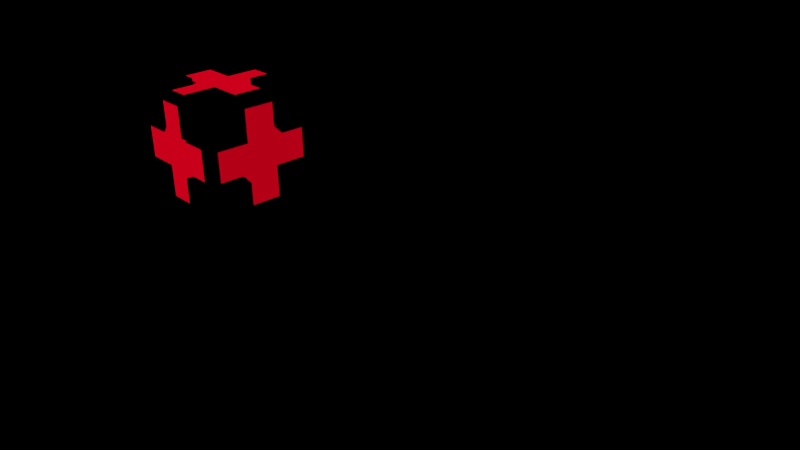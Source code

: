 # Source: Bombbox.blend  (saved by Blender 2.70.0; exported with 4.5.12 LTS)
import bpy
from mathutils import Matrix  # noqa: F401  (used for matrix-valued properties, if any)

bpy.ops.wm.read_factory_settings(use_empty=True)
scene = bpy.context.scene
scene.name = 'Scene'

# ---- collections
col_collection_1 = bpy.data.collections.new('Collection 1'); scene.collection.children.link(col_collection_1)

# ---- materials (node trees are filled in below, after node groups)
mat_glow2 = bpy.data.materials.new('Glow2')
mat_glow2.alpha_threshold = 0.0
mat_glow2.use_transparent_shadow = False
mat_glow2.diffuse_color = (1.0, 0.0, 0.01819, 1.0)
mat_glow2.roughness = 0.5
mat_glow2.line_color = (0.0, 0.0, 0.0, 1.0)
mat_border = bpy.data.materials.new('Border')
mat_border.alpha_threshold = 0.0
mat_border.use_transparent_shadow = False
mat_border.diffuse_color = (0.0, 0.0, 0.0, 1.0)
mat_border.roughness = 0.5
mat_border.line_color = (0.0, 0.0, 0.0, 1.0)

# ---- material node trees

# ---- world
world_world = bpy.data.worlds.new('World'); scene.world = world_world
world_world.color = (0.0, 0.0, 0.0)
world_world.use_sun_shadow = False
world_world.sun_shadow_jitter_overblur = 0.0
world_world.cycles.sampling_method = 'MANUAL'
world_world.cycles.sample_map_resolution = 256

# ---- cameras
cam_camera = bpy.data.cameras.new('Camera')
cam_camera.clip_end = 100.0
cam_camera.lens = 35.0
cam_camera.sensor_width = 32.0
cam_camera.sensor_height = 18.0
cam_camera.ortho_scale = 7.314
cam_camera.dof.focus_distance = 0.0
cam_camera.dof.aperture_fstop = 128.0

# ---- meshes
me_cube_001 = bpy.data.meshes.new('Cube.001')
me_cube_001.from_pydata([(-1.496, 1.504, -1.501), (-1.496, -1.503, -1.501), (-1.496, -1.503, 1.505), (-1.496, 1.504, 1.505), (1.492, 1.504, -1.501), (1.492, -1.503, -1.501), (1.492, -1.503, 1.505), (1.492, 1.504, 1.505), (-1.496, 1.504, -0.4992), (-1.496, -1.503, -0.4992), (1.492, 1.504, -0.4992), (1.492, -1.503, -0.4992), (-1.496, 1.504, 0.503), (-1.496, -1.503, 0.503), (1.492, 1.504, 0.503), (1.492, -1.503, 0.503), (-1.496, -0.485, -1.501), (-1.496, -0.485, 1.505), (1.492, -0.485, -1.501), (1.492, -0.485, 1.505), (-1.496, -0.485, -0.4992), (1.492, -0.485, -0.4992), (-1.496, -0.485, 0.503), (1.492, -0.485, 0.503), (-1.496, 0.5093, 1.505), (1.492, 0.5093, 1.505), (-1.496, 0.5093, -0.4992), (-1.496, 0.5093, 0.503), (-1.496, 0.5093, -1.501), (1.492, 0.5093, -1.501), (1.492, 0.5093, -0.4992), (1.492, 0.5093, 0.503), (0.4802, 1.504, -1.501), (0.4802, -1.503, -1.501), (0.4802, -1.503, 1.505), (0.4802, 1.504, 1.505), (0.4802, -1.503, -0.4992), (0.4802, 1.504, -0.4992), (0.4802, -1.503, 0.503), (0.4802, 1.504, 0.503), (0.4802, -0.485, -1.501), (0.4802, -0.485, 1.505), (0.4802, 0.5093, 1.505), (0.4802, 0.5093, -1.501), (-0.5081, -1.503, -0.4992), (-0.5081, -1.503, 0.503), (-0.5081, -0.485, -1.501), (-0.5081, -0.485, 1.505), (-0.5081, 0.5093, 1.505), (-0.5081, 0.5093, -1.501), (-0.5081, 1.504, -1.501), (-0.5081, -1.503, -1.501), (-0.5081, -1.503, 1.505), (-0.5081, 1.504, 1.505), (-0.5081, 1.504, -0.4992), (-0.5081, 1.504, 0.503), (-1.496, -1.312, -1.501), (1.492, -1.312, -1.501), (1.492, -1.312, -0.4992), (1.492, -1.312, 0.503), (-1.496, -1.312, 1.505), (1.492, -1.312, 1.505), (-1.496, -1.312, -0.4992), (-1.496, -1.312, 0.503), (0.4802, -1.312, -1.501), (0.4802, -1.312, 1.505), (-0.5081, -1.312, -1.501), (-0.5081, -1.312, 1.505), (-1.496, 1.317, 1.505), (1.492, 1.317, 1.505), (-1.496, 1.317, -0.4992), (-1.496, 1.317, 0.503), (-1.496, 1.317, -1.501), (1.492, 1.317, -1.501), (1.492, 1.317, -0.4992), (1.492, 1.317, 0.503), (0.4802, 1.317, 1.505), (0.4802, 1.317, -1.501), (-0.5081, 1.317, 1.505), (-0.5081, 1.317, -1.501), (-1.311, -1.503, -0.4992), (-1.311, -1.503, 0.503), (-1.311, -0.485, -1.501), (-1.311, -0.485, 1.505), (-1.311, 0.5093, 1.505), (-1.311, 0.5093, -1.501), (-1.311, 1.504, -1.501), (-1.311, -1.503, -1.501), (-1.311, -1.503, 1.505), (-1.311, 1.504, 1.505), (-1.311, 1.504, -0.4992), (-1.311, 1.504, 0.503), (-1.311, -1.312, -1.501), (-1.311, -1.312, 1.505), (-1.311, 1.317, 1.505), (-1.311, 1.317, -1.501), (1.308, 1.504, -1.501), (1.308, -1.503, -1.501), (1.308, -1.503, 1.505), (1.308, 1.504, 1.505), (1.308, 1.504, -0.4992), (1.308, 1.504, 0.503), (1.308, -1.503, -0.4992), (1.308, -1.503, 0.503), (1.308, -0.485, -1.501), (1.308, -0.485, 1.505), (1.308, 0.5093, 1.505), (1.308, 0.5093, -1.501), (1.308, -1.312, -1.501), (1.308, -1.312, 1.505), (1.308, 1.317, 1.505), (1.308, 1.317, -1.501), (-1.496, 1.504, 1.344), (-1.496, -1.503, 1.344), (1.492, 1.504, 1.344), (1.492, -1.503, 1.344), (-1.496, -0.485, 1.344), (1.492, -0.485, 1.344), (-1.496, 0.5093, 1.344), (1.492, 0.5093, 1.344), (0.4802, -1.503, 1.344), (0.4802, 1.504, 1.344), (-0.5081, 1.504, 1.344), (-0.5081, -1.503, 1.344), (-1.496, -1.312, 1.344), (1.492, -1.312, 1.344), (-1.496, 1.317, 1.344), (1.492, 1.317, 1.344), (-1.311, 1.504, 1.344), (-1.311, -1.503, 1.344), (1.308, -1.503, 1.344), (1.308, 1.504, 1.344), (-1.496, 1.504, -1.324), (-1.496, -1.503, -1.324), (1.492, 1.504, -1.324), (1.492, -1.503, -1.324), (-1.496, -0.485, -1.324), (1.492, -0.485, -1.324), (-1.496, 0.5093, -1.324), (1.492, 0.5093, -1.324), (0.4802, -1.503, -1.324), (0.4802, 1.504, -1.324), (-0.5081, 1.504, -1.324), (-0.5081, -1.503, -1.324), (-1.496, -1.312, -1.324), (1.492, -1.312, -1.324), (-1.496, 1.317, -1.324), (1.492, 1.317, -1.324), (-1.311, 1.504, -1.324), (-1.311, -1.503, -1.324), (1.308, -1.503, -1.324), (1.308, 1.504, -1.324), (-1.337, -0.485, -0.4992), (-1.337, -0.485, 0.503), (-1.337, 0.5093, -0.4992), (-1.337, 0.5093, 0.503), (-1.337, -1.312, -0.4992), (-1.337, -1.312, 0.503), (-1.337, 1.317, -0.4992), (-1.337, 1.317, 0.503), (-1.337, -0.485, 1.344), (-1.337, 0.5093, 1.344), (-1.337, -0.485, -1.324), (-1.337, 0.5093, -1.324), (0.4802, -1.319, -0.4992), (0.4802, -1.319, 0.503), (-0.5081, -1.319, -0.4992), (-0.5081, -1.319, 0.503), (-1.311, -1.319, -0.4992), (-1.311, -1.319, 0.503), (1.308, -1.319, -0.4992), (1.308, -1.319, 0.503), (0.4802, -1.319, 1.344), (-0.5081, -1.319, 1.344), (0.4802, -1.319, -1.324), (-0.5081, -1.319, -1.324), (1.315, -0.485, -0.4992), (1.315, -0.485, 0.503), (1.315, 0.5093, -0.4992), (1.315, 0.5093, 0.503), (1.315, -1.312, -0.4992), (1.315, -1.312, 0.503), (1.315, 1.317, -0.4992), (1.315, 1.317, 0.503), (1.315, -0.485, 1.344), (1.315, 0.5093, 1.344), (1.315, -0.485, -1.324), (1.315, 0.5093, -1.324), (0.4802, 1.327, -0.4992), (0.4802, 1.327, 0.503), (-0.5081, 1.327, -0.4992), (-0.5081, 1.327, 0.503), (-1.311, 1.327, -0.4992), (-1.311, 1.327, 0.503), (1.308, 1.327, -0.4992), (1.308, 1.327, 0.503), (0.4802, 1.327, 1.344), (-0.5081, 1.327, 1.344), (0.4802, 1.327, -1.324), (-0.5081, 1.327, -1.324), (0.4802, -0.485, -1.319), (0.4802, 0.5093, -1.319), (-0.5081, -0.485, -1.319), (-0.5081, 0.5093, -1.319), (0.4802, -1.312, -1.319), (-0.5081, -1.312, -1.319), (0.4802, 1.317, -1.319), (-0.5081, 1.317, -1.319), (-1.311, -0.485, -1.319), (-1.311, 0.5093, -1.319), (1.308, -0.485, -1.319), (1.308, 0.5093, -1.319), (0.4802, -0.485, 1.34), (0.4802, 0.5093, 1.34), (-0.5081, -0.485, 1.34), (-0.5081, 0.5093, 1.34), (0.4802, -1.312, 1.34), (-0.5081, -1.312, 1.34), (0.4802, 1.317, 1.34), (-0.5081, 1.317, 1.34), (-1.311, -0.485, 1.34), (-1.311, 0.5093, 1.34), (1.308, -0.485, 1.34), (1.308, 0.5093, 1.34)], [], [(124, 113, 2, 60), (125, 61, 6, 115), (108, 57, 5, 97), (130, 115, 6, 98), (110, 69, 7, 99), (128, 112, 3, 89), (144, 133, 9, 62), (145, 58, 11, 135), (150, 135, 11, 102), (148, 132, 8, 90), (62, 9, 13, 63), (58, 59, 15, 11), (102, 11, 15, 103), (90, 8, 12, 91), (118, 116, 17, 24), (119, 25, 19, 117), (107, 29, 18, 104), (109, 61, 19, 105), (71, 70, 158, 159), (74, 75, 183, 182), (22, 116, 160, 153), (119, 117, 184, 185), (105, 19, 25, 106), (126, 118, 24, 68), (127, 69, 25, 119), (111, 73, 29, 107), (146, 138, 26, 70), (147, 74, 30, 139), (118, 27, 155, 161), (21, 137, 186, 176), (66, 64, 33, 51), (123, 120, 34, 52), (78, 76, 35, 53), (131, 121, 35, 99), (102, 103, 171, 170), (151, 141, 37, 100), (38, 120, 172, 165), (101, 100, 194, 195), (85, 49, 203, 209), (48, 84, 221, 215), (84, 83, 220, 221), (82, 85, 209, 208), (121, 122, 53, 35), (121, 39, 189, 196), (55, 122, 197, 191), (92, 66, 51, 87), (129, 123, 52, 88), (94, 78, 53, 89), (149, 143, 44, 80), (123, 45, 167, 173), (104, 40, 200, 210), (93, 67, 47, 83), (41, 105, 222, 212), (95, 79, 49, 85), (116, 124, 60, 17), (117, 19, 61, 125), (104, 18, 57, 108), (136, 144, 62, 20), (137, 21, 58, 145), (116, 118, 161, 160), (139, 30, 178, 187), (98, 6, 61, 109), (43, 107, 211, 201), (52, 34, 65, 67), (82, 46, 66, 92), (88, 52, 67, 93), (106, 25, 69, 110), (112, 126, 68, 3), (114, 7, 69, 127), (96, 4, 73, 111), (132, 146, 70, 8), (134, 10, 74, 147), (8, 70, 71, 12), (10, 14, 75, 74), (106, 42, 213, 223), (50, 32, 77, 79), (84, 48, 78, 94), (86, 50, 79, 95), (122, 128, 89, 53), (142, 148, 90, 54), (122, 121, 196, 197), (56, 92, 87, 1), (113, 129, 88, 2), (68, 94, 89, 3), (133, 149, 80, 9), (9, 80, 81, 13), (28, 85, 82, 16), (60, 93, 83, 17), (17, 83, 84, 24), (72, 95, 85, 28), (16, 82, 92, 56), (2, 88, 93, 60), (24, 84, 94, 68), (0, 86, 95, 72), (64, 108, 97, 33), (120, 130, 98, 34), (76, 110, 99, 35), (140, 150, 102, 36), (120, 123, 173, 172), (107, 104, 210, 211), (65, 109, 105, 41), (105, 106, 223, 222), (77, 111, 107, 43), (114, 131, 99, 7), (134, 151, 100, 10), (10, 100, 101, 14), (40, 104, 108, 64), (34, 98, 109, 65), (42, 106, 110, 76), (32, 96, 111, 77), (63, 13, 113, 124), (59, 125, 115, 15), (103, 15, 115, 130), (91, 12, 112, 128), (138, 136, 162, 163), (137, 139, 187, 186), (71, 27, 118, 126), (75, 127, 119, 31), (143, 140, 174, 175), (101, 39, 121, 131), (141, 142, 199, 198), (81, 45, 123, 129), (22, 63, 124, 116), (23, 117, 125, 59), (12, 71, 126, 112), (14, 114, 127, 75), (55, 91, 128, 122), (13, 81, 129, 113), (38, 103, 130, 120), (14, 101, 131, 114), (56, 1, 133, 144), (57, 145, 135, 5), (97, 5, 135, 150), (86, 0, 132, 148), (28, 16, 136, 138), (29, 139, 137, 18), (72, 28, 138, 146), (73, 147, 139, 29), (51, 33, 140, 143), (96, 32, 141, 151), (32, 50, 142, 141), (87, 51, 143, 149), (16, 56, 144, 136), (18, 137, 145, 57), (0, 72, 146, 132), (4, 134, 147, 73), (50, 86, 148, 142), (1, 87, 149, 133), (33, 97, 150, 140), (4, 96, 151, 134), (163, 162, 152, 154), (154, 152, 153, 155), (158, 154, 155, 159), (152, 156, 157, 153), (155, 153, 160, 161), (27, 71, 159, 155), (70, 26, 154, 158), (62, 63, 157, 156), (63, 22, 153, 157), (20, 62, 156, 152), (26, 138, 163, 154), (136, 20, 152, 162), (175, 174, 164, 166), (166, 164, 165, 167), (168, 166, 167, 169), (164, 170, 171, 165), (167, 165, 172, 173), (103, 38, 165, 171), (36, 102, 170, 164), (81, 80, 168, 169), (45, 81, 169, 167), (80, 44, 166, 168), (44, 143, 175, 166), (140, 36, 164, 174), (187, 178, 176, 186), (178, 179, 177, 176), (182, 183, 179, 178), (176, 177, 181, 180), (179, 185, 184, 177), (75, 31, 179, 183), (30, 74, 182, 178), (59, 58, 180, 181), (23, 59, 181, 177), (58, 21, 176, 180), (31, 119, 185, 179), (117, 23, 177, 184), (194, 188, 189, 195), (198, 199, 190, 188), (188, 190, 191, 189), (190, 192, 193, 191), (189, 191, 197, 196), (39, 101, 195, 189), (100, 37, 188, 194), (90, 91, 193, 192), (91, 55, 191, 193), (54, 90, 192, 190), (142, 54, 190, 199), (37, 141, 198, 188), (203, 201, 200, 202), (207, 206, 201, 203), (209, 203, 202, 208), (202, 200, 204, 205), (201, 211, 210, 200), (46, 82, 208, 202), (79, 77, 206, 207), (64, 66, 205, 204), (66, 46, 202, 205), (40, 64, 204, 200), (49, 79, 207, 203), (77, 43, 201, 206), (217, 216, 212, 214), (214, 212, 213, 215), (220, 214, 215, 221), (215, 213, 218, 219), (212, 222, 223, 213), (83, 47, 214, 220), (76, 78, 219, 218), (78, 48, 215, 219), (42, 76, 218, 213), (67, 65, 216, 217), (47, 67, 217, 214), (65, 41, 212, 216)])
me_cube_001.polygons.foreach_set('material_index', [1, 1, 1, 1, 1, 1, 1, 1, 1, 1, 1, 1, 1, 1, 1, 1, 1, 1, 1, 1, 1, 1, 1, 1, 1, 1, 1, 1, 1, 1, 1, 1, 1, 1, 1, 1, 1, 1, 1, 1, 1, 1, 1, 1, 1, 1, 1, 1, 1, 1, 1, 1, 1, 1, 1, 1, 1, 1, 1, 1, 1, 1, 1, 1, 1, 1, 1, 1, 1, 1, 1, 1, 1, 1, 1, 1, 1, 1, 1, 1, 1, 1, 1, 1, 1, 1, 1, 1, 1, 1, 1, 1, 1, 1, 1, 1, 1, 1, 1, 1, 1, 1, 1, 1, 1, 1, 1, 1, 1, 1, 1, 1, 1, 1, 1, 1, 1, 1, 1, 1, 1, 1, 1, 1, 1, 1, 1, 1, 1, 1, 1, 1, 1, 1, 1, 1, 1, 1, 1, 1, 1, 1, 1, 1, 1, 1, 1, 1, 1, 1, 0, 0, 0, 0, 0, 1, 1, 1, 1, 1, 1, 1, 0, 0, 0, 0, 0, 1, 1, 1, 1, 1, 1, 1, 0, 0, 0, 0, 0, 1, 1, 1, 1, 1, 1, 1, 0, 0, 0, 0, 0, 1, 1, 1, 1, 1, 1, 1, 0, 0, 0, 0, 0, 1, 1, 1, 1, 1, 1, 1, 0, 0, 0, 0, 0, 1, 1, 1, 1, 1, 1, 1])
me_cube_001.materials.append(mat_glow2)
me_cube_001.materials.append(mat_border)
me_cube_001.use_remesh_preserve_volume = False
me_cube_001.use_remesh_preserve_attributes = False
me_cube_001.use_mirror_vertex_groups = False
me_cube_001.update()

# ---- objects
ob_cube_001 = bpy.data.objects.new('Cube.001', me_cube_001)
ob_camera = bpy.data.objects.new('Camera', cam_camera)

# ---- transforms, parenting, visibility, modifiers, constraints
ob_cube_001.location = (-2.919, -0.2032, 0.8678)
ob_cube_001.scale = (0.5852, 0.5852, 0.5852)
ob_cube_001.lock_rotations_4d = False
ob_cube_001.empty_display_type = 'ARROWS'
ob_cube_001.lineart.crease_threshold = 0.0
ob_camera.location = (7.481, -6.508, 5.344)
ob_camera.rotation_euler = (1.109, 0.01082, 0.8149)
ob_camera.lock_rotations_4d = False
ob_camera.empty_display_type = 'ARROWS'
ob_camera.color = (0.0, 0.0, 0.0, 0.0)
ob_camera.display_type = 'WIRE'
ob_camera.lineart.crease_threshold = 0.0

# ---- collection membership
col_collection_1.objects.link(ob_cube_001)
col_collection_1.objects.link(ob_camera)

# ---- scene / render settings (as saved in the file)
scene.camera = ob_camera
scene.frame_start = 1; scene.frame_end = 250; scene.frame_set(1)
scene.render.engine = 'BLENDER_EEVEE_NEXT'
scene.render.resolution_percentage = 50
scene.render.dither_intensity = 0.0
scene.cycles.use_denoising = False
scene.cycles.samples = 10
scene.cycles.sampling_pattern = 'TABULATED_SOBOL'
scene.cycles.light_sampling_threshold = 0.0
scene.cycles.use_adaptive_sampling = False
scene.cycles.use_light_tree = False
scene.cycles.blur_glossy = 0.0
scene.cycles.volume_bounces = 1
scene.cycles.pixel_filter_type = 'GAUSSIAN'
scene.cycles.sample_clamp_indirect = 0.0
scene.view_settings.view_transform = 'Standard'
bpy.context.view_layer.update()

# ---- added for rendering (the .blend has no usable light): sun
light_auto_sun = bpy.data.lights.new('AutoSun', 'SUN')
light_auto_sun.energy = 3.0
light_auto_sun.angle = 0.0523599
ob_auto_sun = bpy.data.objects.new('AutoSun', light_auto_sun)
scene.collection.objects.link(ob_auto_sun)
ob_auto_sun.rotation_euler = (0.872665, 0.174533, 0.523599)
bpy.context.view_layer.update()
